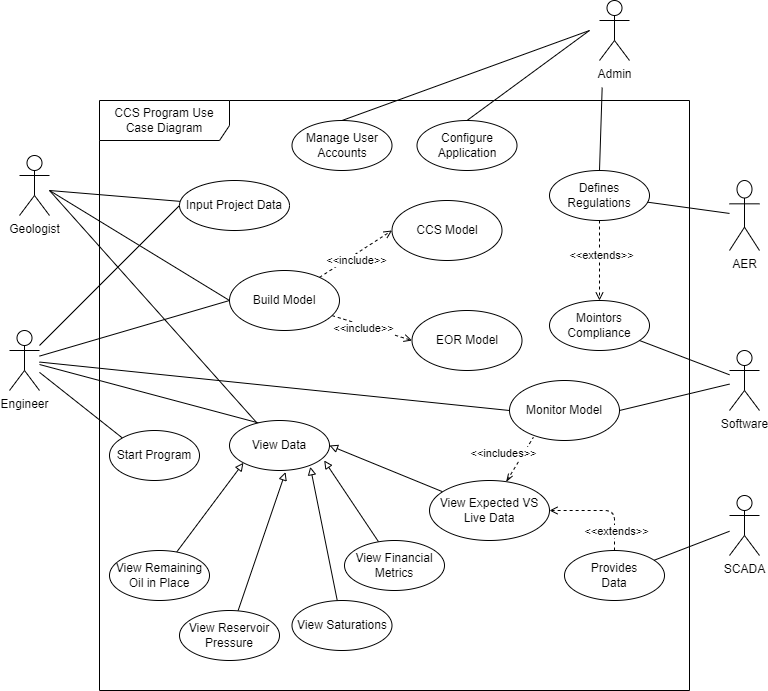

The diagram above was exported from draw.io. Its source (the exported page's mxGraphModel, read from the mxfile embedded in the PNG):
<mxGraphModel dx="892" dy="854" grid="1" gridSize="10" guides="1" tooltips="1" connect="1" arrows="1" fold="1" page="1" pageScale="1" pageWidth="850" pageHeight="1100" background="#ffffff" math="0" shadow="1">
  <root>
    <mxCell id="0" />
    <mxCell id="1" parent="0" />
    <mxCell id="101" value="CCS Program Use Case Diagram" style="shape=umlFrame;whiteSpace=wrap;html=1;width=130;height=40;" vertex="1" parent="1">
      <mxGeometry x="140" y="120" width="590" height="590" as="geometry" />
    </mxCell>
    <mxCell id="21" style="edgeStyle=none;html=1;entryX=0;entryY=0.5;entryDx=0;entryDy=0;endArrow=none;endFill=0;" parent="1" source="2" target="7" edge="1">
      <mxGeometry relative="1" as="geometry">
        <mxPoint x="-60" y="370" as="sourcePoint" />
        <mxPoint x="210" y="230" as="targetPoint" />
      </mxGeometry>
    </mxCell>
    <mxCell id="22" style="edgeStyle=none;html=1;entryX=0;entryY=0.5;entryDx=0;entryDy=0;endArrow=none;endFill=0;" parent="1" source="2" target="16" edge="1">
      <mxGeometry relative="1" as="geometry" />
    </mxCell>
    <mxCell id="23" style="edgeStyle=none;html=1;entryX=0.293;entryY=0.05;entryDx=0;entryDy=0;entryPerimeter=0;endArrow=none;endFill=0;" parent="1" source="2" target="26" edge="1">
      <mxGeometry relative="1" as="geometry" />
    </mxCell>
    <mxCell id="41" style="edgeStyle=none;html=1;entryX=0;entryY=0.5;entryDx=0;entryDy=0;endArrow=none;endFill=0;" parent="1" source="2" target="40" edge="1">
      <mxGeometry relative="1" as="geometry">
        <mxPoint x="250" y="410" as="targetPoint" />
      </mxGeometry>
    </mxCell>
    <mxCell id="109" style="edgeStyle=none;html=1;entryX=0;entryY=0;entryDx=0;entryDy=0;startArrow=none;startFill=0;endArrow=none;endFill=0;" edge="1" parent="1" source="2" target="108">
      <mxGeometry relative="1" as="geometry" />
    </mxCell>
    <mxCell id="2" value="Engineer" style="shape=umlActor;verticalLabelPosition=bottom;verticalAlign=top;html=1;outlineConnect=0;" parent="1" vertex="1">
      <mxGeometry x="50" y="350" width="30" height="60" as="geometry" />
    </mxCell>
    <mxCell id="38" style="edgeStyle=none;html=1;entryX=0.5;entryY=0;entryDx=0;entryDy=0;endArrow=none;endFill=0;" parent="1" target="13" edge="1">
      <mxGeometry relative="1" as="geometry">
        <mxPoint x="630" y="50" as="sourcePoint" />
      </mxGeometry>
    </mxCell>
    <mxCell id="39" style="edgeStyle=none;html=1;entryX=0.5;entryY=0;entryDx=0;entryDy=0;endArrow=none;endFill=0;" parent="1" target="14" edge="1">
      <mxGeometry relative="1" as="geometry">
        <mxPoint x="630" y="50" as="sourcePoint" />
      </mxGeometry>
    </mxCell>
    <mxCell id="59" style="edgeStyle=none;html=1;entryX=0.5;entryY=0;entryDx=0;entryDy=0;exitX=-0.005;exitY=0.123;exitDx=0;exitDy=0;exitPerimeter=0;endArrow=none;endFill=0;" parent="1" target="15" edge="1">
      <mxGeometry relative="1" as="geometry">
        <mxPoint x="642.6700000000001" y="107.05000000000018" as="sourcePoint" />
      </mxGeometry>
    </mxCell>
    <mxCell id="5" value="Admin" style="shape=umlActor;verticalLabelPosition=bottom;verticalAlign=top;html=1;outlineConnect=0;" parent="1" vertex="1">
      <mxGeometry x="640" y="20" width="30" height="60" as="geometry" />
    </mxCell>
    <mxCell id="44" style="edgeStyle=none;html=1;entryX=0;entryY=0.5;entryDx=0;entryDy=0;endArrow=none;endFill=0;" parent="1" target="16" edge="1">
      <mxGeometry relative="1" as="geometry">
        <mxPoint x="90" y="210" as="sourcePoint" />
      </mxGeometry>
    </mxCell>
    <mxCell id="45" style="edgeStyle=none;html=1;endArrow=none;endFill=0;" parent="1" target="7" edge="1">
      <mxGeometry relative="1" as="geometry">
        <mxPoint x="90" y="210" as="sourcePoint" />
      </mxGeometry>
    </mxCell>
    <mxCell id="46" style="edgeStyle=none;html=1;entryX=0.284;entryY=0.07;entryDx=0;entryDy=0;entryPerimeter=0;endArrow=none;endFill=0;" parent="1" target="26" edge="1">
      <mxGeometry relative="1" as="geometry">
        <mxPoint x="90" y="210" as="sourcePoint" />
      </mxGeometry>
    </mxCell>
    <mxCell id="6" value="Geologist" style="shape=umlActor;verticalLabelPosition=bottom;verticalAlign=top;html=1;outlineConnect=0;" parent="1" vertex="1">
      <mxGeometry x="60" y="175" width="30" height="60" as="geometry" />
    </mxCell>
    <mxCell id="7" value="Input Project Data" style="ellipse;whiteSpace=wrap;html=1;" parent="1" vertex="1">
      <mxGeometry x="220" y="200" width="110" height="50" as="geometry" />
    </mxCell>
    <mxCell id="96" style="edgeStyle=none;html=1;entryX=0.947;entryY=0.8;entryDx=0;entryDy=0;endArrow=block;endFill=0;entryPerimeter=0;" edge="1" parent="1" source="8" target="26">
      <mxGeometry relative="1" as="geometry">
        <mxPoint x="330" y="540" as="targetPoint" />
      </mxGeometry>
    </mxCell>
    <mxCell id="8" value="View Financial Metrics" style="ellipse;whiteSpace=wrap;html=1;" parent="1" vertex="1">
      <mxGeometry x="385" y="560" width="100" height="50" as="geometry" />
    </mxCell>
    <mxCell id="13" value="Manage User Accounts" style="ellipse;whiteSpace=wrap;html=1;" parent="1" vertex="1">
      <mxGeometry x="332.5" y="140" width="100" height="50" as="geometry" />
    </mxCell>
    <mxCell id="14" value="Configure Application" style="ellipse;whiteSpace=wrap;html=1;" parent="1" vertex="1">
      <mxGeometry x="457.5" y="140" width="100" height="50" as="geometry" />
    </mxCell>
    <mxCell id="56" style="edgeStyle=none;html=1;entryX=0.5;entryY=0;entryDx=0;entryDy=0;dashed=1;endArrow=open;endFill=0;" parent="1" source="15" target="53" edge="1">
      <mxGeometry relative="1" as="geometry">
        <mxPoint x="620" y="350.0000000000001" as="targetPoint" />
      </mxGeometry>
    </mxCell>
    <mxCell id="105" value="&amp;lt;&amp;lt;extends&amp;gt;&amp;gt;" style="edgeLabel;html=1;align=center;verticalAlign=middle;resizable=0;points=[];" vertex="1" connectable="0" parent="56">
      <mxGeometry x="-0.1576" y="1" relative="1" as="geometry">
        <mxPoint as="offset" />
      </mxGeometry>
    </mxCell>
    <mxCell id="15" value="Defines Regulations" style="ellipse;whiteSpace=wrap;html=1;" parent="1" vertex="1">
      <mxGeometry x="590" y="190" width="100" height="50" as="geometry" />
    </mxCell>
    <mxCell id="19" style="edgeStyle=none;html=1;entryX=0;entryY=0.5;entryDx=0;entryDy=0;dashed=1;endArrow=open;endFill=0;" parent="1" source="16" target="18" edge="1">
      <mxGeometry relative="1" as="geometry" />
    </mxCell>
    <mxCell id="104" value="&amp;lt;&amp;lt;include&amp;gt;&amp;gt;" style="edgeLabel;html=1;align=center;verticalAlign=middle;resizable=0;points=[];" vertex="1" connectable="0" parent="19">
      <mxGeometry x="-0.2431" y="-1" relative="1" as="geometry">
        <mxPoint y="1" as="offset" />
      </mxGeometry>
    </mxCell>
    <mxCell id="20" style="edgeStyle=none;html=1;entryX=0;entryY=0.5;entryDx=0;entryDy=0;endArrow=open;endFill=0;dashed=1;" parent="1" source="16" target="17" edge="1">
      <mxGeometry relative="1" as="geometry" />
    </mxCell>
    <mxCell id="103" value="&amp;lt;&amp;lt;include&amp;gt;&amp;gt;" style="edgeLabel;html=1;align=center;verticalAlign=middle;resizable=0;points=[];" vertex="1" connectable="0" parent="20">
      <mxGeometry x="0.322" y="-1" relative="1" as="geometry">
        <mxPoint x="-13" y="13" as="offset" />
      </mxGeometry>
    </mxCell>
    <mxCell id="16" value="Build Model" style="ellipse;whiteSpace=wrap;html=1;" parent="1" vertex="1">
      <mxGeometry x="270" y="290" width="110" height="60" as="geometry" />
    </mxCell>
    <mxCell id="17" value="CCS Model" style="ellipse;whiteSpace=wrap;html=1;" parent="1" vertex="1">
      <mxGeometry x="432.5" y="220" width="110" height="60" as="geometry" />
    </mxCell>
    <mxCell id="18" value="EOR Model" style="ellipse;whiteSpace=wrap;html=1;" parent="1" vertex="1">
      <mxGeometry x="452.5" y="330" width="110" height="60" as="geometry" />
    </mxCell>
    <mxCell id="26" value="View Data" style="ellipse;whiteSpace=wrap;html=1;" parent="1" vertex="1">
      <mxGeometry x="270" y="440" width="100" height="50" as="geometry" />
    </mxCell>
    <mxCell id="93" style="edgeStyle=none;html=1;endArrow=block;endFill=0;entryX=0.808;entryY=0.926;entryDx=0;entryDy=0;entryPerimeter=0;" edge="1" parent="1" source="29" target="26">
      <mxGeometry relative="1" as="geometry">
        <mxPoint x="300" y="500" as="targetPoint" />
      </mxGeometry>
    </mxCell>
    <mxCell id="29" value="View Saturations" style="ellipse;whiteSpace=wrap;html=1;" parent="1" vertex="1">
      <mxGeometry x="332.5" y="620" width="100" height="50" as="geometry" />
    </mxCell>
    <mxCell id="92" style="edgeStyle=none;html=1;endArrow=block;endFill=0;entryX=0.56;entryY=1.032;entryDx=0;entryDy=0;entryPerimeter=0;" edge="1" parent="1" source="30" target="26">
      <mxGeometry relative="1" as="geometry">
        <mxPoint x="250" y="510" as="targetPoint" />
      </mxGeometry>
    </mxCell>
    <mxCell id="30" value="View Reservoir Pressure" style="ellipse;whiteSpace=wrap;html=1;" parent="1" vertex="1">
      <mxGeometry x="220" y="630" width="100" height="50" as="geometry" />
    </mxCell>
    <mxCell id="89" style="edgeStyle=none;html=1;endArrow=block;endFill=0;entryX=0;entryY=1;entryDx=0;entryDy=0;" edge="1" parent="1" source="31" target="26">
      <mxGeometry relative="1" as="geometry">
        <mxPoint x="250" y="510" as="targetPoint" />
      </mxGeometry>
    </mxCell>
    <mxCell id="31" value="View Remaining Oil in Place" style="ellipse;whiteSpace=wrap;html=1;" parent="1" vertex="1">
      <mxGeometry x="150" y="570" width="100" height="50" as="geometry" />
    </mxCell>
    <mxCell id="40" value="Monitor Model" style="ellipse;whiteSpace=wrap;html=1;" parent="1" vertex="1">
      <mxGeometry x="550" y="400" width="110" height="60" as="geometry" />
    </mxCell>
    <mxCell id="57" value="" style="edgeStyle=none;html=1;endArrow=none;endFill=0;" parent="1" source="43" target="15" edge="1">
      <mxGeometry relative="1" as="geometry" />
    </mxCell>
    <mxCell id="43" value="AER" style="shape=umlActor;verticalLabelPosition=bottom;verticalAlign=top;html=1;outlineConnect=0;" parent="1" vertex="1">
      <mxGeometry x="770" y="200" width="30" height="70" as="geometry" />
    </mxCell>
    <mxCell id="54" style="edgeStyle=none;html=1;endArrow=none;endFill=0;" parent="1" source="49" edge="1">
      <mxGeometry relative="1" as="geometry">
        <mxPoint x="680" y="360" as="targetPoint" />
      </mxGeometry>
    </mxCell>
    <mxCell id="58" style="edgeStyle=none;html=1;entryX=1;entryY=0.5;entryDx=0;entryDy=0;endArrow=none;endFill=0;" parent="1" source="49" target="40" edge="1">
      <mxGeometry relative="1" as="geometry">
        <mxPoint x="730" y="460" as="targetPoint" />
      </mxGeometry>
    </mxCell>
    <mxCell id="49" value="Software" style="shape=umlActor;verticalLabelPosition=bottom;verticalAlign=top;html=1;outlineConnect=0;" parent="1" vertex="1">
      <mxGeometry x="770" y="370" width="30" height="60" as="geometry" />
    </mxCell>
    <mxCell id="53" value="Mointors&lt;br&gt;Compliance" style="ellipse;whiteSpace=wrap;html=1;" parent="1" vertex="1">
      <mxGeometry x="590" y="320" width="100" height="50" as="geometry" />
    </mxCell>
    <mxCell id="64" style="edgeStyle=none;html=1;entryX=0.217;entryY=0.947;entryDx=0;entryDy=0;entryPerimeter=0;dashed=1;endArrow=none;endFill=0;startArrow=openThin;startFill=0;" parent="1" source="62" target="40" edge="1">
      <mxGeometry relative="1" as="geometry">
        <mxPoint x="480" y="460" as="targetPoint" />
      </mxGeometry>
    </mxCell>
    <mxCell id="106" value="&amp;lt;&amp;lt;includes&amp;gt;&amp;gt;" style="edgeLabel;html=1;align=center;verticalAlign=middle;resizable=0;points=[];" vertex="1" connectable="0" parent="64">
      <mxGeometry x="0.4593" y="-2" relative="1" as="geometry">
        <mxPoint x="-25" y="2" as="offset" />
      </mxGeometry>
    </mxCell>
    <mxCell id="97" style="edgeStyle=none;html=1;entryX=1;entryY=0.5;entryDx=0;entryDy=0;endArrow=block;endFill=0;" edge="1" parent="1" source="62" target="26">
      <mxGeometry relative="1" as="geometry">
        <mxPoint x="360" y="500" as="targetPoint" />
      </mxGeometry>
    </mxCell>
    <mxCell id="62" value="View Expected VS Live Data" style="ellipse;whiteSpace=wrap;html=1;" parent="1" vertex="1">
      <mxGeometry x="470" y="500" width="120" height="60" as="geometry" />
    </mxCell>
    <mxCell id="69" value="" style="edgeStyle=none;html=1;endArrow=none;endFill=0;" parent="1" source="67" target="68" edge="1">
      <mxGeometry relative="1" as="geometry" />
    </mxCell>
    <mxCell id="67" value="SCADA" style="shape=umlActor;verticalLabelPosition=bottom;verticalAlign=top;html=1;outlineConnect=0;" parent="1" vertex="1">
      <mxGeometry x="770" y="515" width="30" height="60" as="geometry" />
    </mxCell>
    <mxCell id="88" style="edgeStyle=none;html=1;endArrow=open;endFill=0;dashed=1;entryX=1;entryY=0.5;entryDx=0;entryDy=0;" parent="1" source="68" target="62" edge="1">
      <mxGeometry relative="1" as="geometry">
        <mxPoint x="600" y="480" as="targetPoint" />
        <Array as="points">
          <mxPoint x="655" y="530" />
        </Array>
      </mxGeometry>
    </mxCell>
    <mxCell id="107" value="&amp;lt;&amp;lt;extends&amp;gt;&amp;gt;" style="edgeLabel;html=1;align=center;verticalAlign=middle;resizable=0;points=[];" vertex="1" connectable="0" parent="88">
      <mxGeometry x="0.3489" y="-1" relative="1" as="geometry">
        <mxPoint x="31" y="21" as="offset" />
      </mxGeometry>
    </mxCell>
    <mxCell id="68" value="Provides&lt;br&gt;Data" style="ellipse;whiteSpace=wrap;html=1;" parent="1" vertex="1">
      <mxGeometry x="605" y="570" width="100" height="50" as="geometry" />
    </mxCell>
    <mxCell id="108" value="Start Program" style="ellipse;whiteSpace=wrap;html=1;" vertex="1" parent="1">
      <mxGeometry x="150" y="450" width="90" height="50" as="geometry" />
    </mxCell>
  </root>
</mxGraphModel>